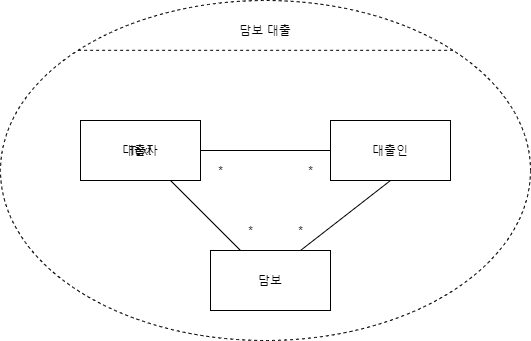

The diagram above was exported from draw.io. Its source (the exported page's mxGraphModel, read from the mxfile embedded in the PNG):
<mxGraphModel dx="1024" dy="592" grid="0" gridSize="10" guides="1" tooltips="1" connect="1" arrows="1" fold="1" page="0" pageScale="1" pageWidth="827" pageHeight="1169" math="0" shadow="0">
  <root>
    <mxCell id="0" />
    <mxCell id="1" parent="0" />
    <mxCell id="AhwofGQGwFMa3BKUK9hw-13" value="" style="ellipse;whiteSpace=wrap;html=1;dashed=1;" parent="1" vertex="1">
      <mxGeometry x="270" y="160" width="530" height="340" as="geometry" />
    </mxCell>
    <mxCell id="AhwofGQGwFMa3BKUK9hw-1" value="대출자" style="rounded=0;whiteSpace=wrap;html=1;" parent="1" vertex="1">
      <mxGeometry x="350" y="280" width="120" height="60" as="geometry" />
    </mxCell>
    <mxCell id="AhwofGQGwFMa3BKUK9hw-2" value="대출인" style="rounded=0;whiteSpace=wrap;html=1;" parent="1" vertex="1">
      <mxGeometry x="600" y="280" width="120" height="60" as="geometry" />
    </mxCell>
    <mxCell id="AhwofGQGwFMa3BKUK9hw-3" value="담보" style="rounded=0;whiteSpace=wrap;html=1;" parent="1" vertex="1">
      <mxGeometry x="480" y="410" width="120" height="60" as="geometry" />
    </mxCell>
    <mxCell id="AhwofGQGwFMa3BKUK9hw-4" value="" style="endArrow=none;html=1;entryX=0;entryY=0.5;entryDx=0;entryDy=0;" parent="1" source="AhwofGQGwFMa3BKUK9hw-1" target="AhwofGQGwFMa3BKUK9hw-2" edge="1">
      <mxGeometry width="50" height="50" relative="1" as="geometry">
        <mxPoint x="390" y="330" as="sourcePoint" />
        <mxPoint x="440" y="280" as="targetPoint" />
      </mxGeometry>
    </mxCell>
    <mxCell id="AhwofGQGwFMa3BKUK9hw-5" value="" style="endArrow=none;html=1;entryX=0.5;entryY=1;entryDx=0;entryDy=0;exitX=0.75;exitY=0;exitDx=0;exitDy=0;" parent="1" source="AhwofGQGwFMa3BKUK9hw-3" target="AhwofGQGwFMa3BKUK9hw-2" edge="1">
      <mxGeometry width="50" height="50" relative="1" as="geometry">
        <mxPoint x="480" y="320" as="sourcePoint" />
        <mxPoint x="610" y="320" as="targetPoint" />
      </mxGeometry>
    </mxCell>
    <mxCell id="AhwofGQGwFMa3BKUK9hw-6" value="" style="endArrow=none;html=1;entryX=0.75;entryY=1;entryDx=0;entryDy=0;" parent="1" source="AhwofGQGwFMa3BKUK9hw-3" target="AhwofGQGwFMa3BKUK9hw-1" edge="1">
      <mxGeometry width="50" height="50" relative="1" as="geometry">
        <mxPoint x="580" y="420" as="sourcePoint" />
        <mxPoint x="670" y="350" as="targetPoint" />
      </mxGeometry>
    </mxCell>
    <mxCell id="AhwofGQGwFMa3BKUK9hw-7" value="*" style="text;html=1;align=center;verticalAlign=middle;resizable=0;points=[];autosize=1;" parent="1" vertex="1">
      <mxGeometry x="560" y="380" width="20" height="20" as="geometry" />
    </mxCell>
    <mxCell id="AhwofGQGwFMa3BKUK9hw-8" value="*" style="text;html=1;align=center;verticalAlign=middle;resizable=0;points=[];autosize=1;" parent="1" vertex="1">
      <mxGeometry x="510" y="380" width="20" height="20" as="geometry" />
    </mxCell>
    <mxCell id="AhwofGQGwFMa3BKUK9hw-9" value="*" style="text;html=1;align=center;verticalAlign=middle;resizable=0;points=[];autosize=1;" parent="1" vertex="1">
      <mxGeometry x="570" y="320" width="20" height="20" as="geometry" />
    </mxCell>
    <mxCell id="AhwofGQGwFMa3BKUK9hw-10" value="*" style="text;html=1;align=center;verticalAlign=middle;resizable=0;points=[];autosize=1;" parent="1" vertex="1">
      <mxGeometry x="480" y="320" width="20" height="20" as="geometry" />
    </mxCell>
    <mxCell id="AhwofGQGwFMa3BKUK9hw-11" value="Text" style="text;html=1;strokeColor=none;fillColor=none;align=center;verticalAlign=middle;whiteSpace=wrap;rounded=0;" parent="1" vertex="1">
      <mxGeometry x="390" y="300" width="40" height="20" as="geometry" />
    </mxCell>
    <mxCell id="AhwofGQGwFMa3BKUK9hw-12" value="담보 대출" style="text;html=1;strokeColor=none;fillColor=none;align=center;verticalAlign=middle;whiteSpace=wrap;rounded=0;" parent="1" vertex="1">
      <mxGeometry x="495" y="180" width="80" height="20" as="geometry" />
    </mxCell>
    <mxCell id="AhwofGQGwFMa3BKUK9hw-14" value="" style="endArrow=none;html=1;entryX=1;entryY=0;entryDx=0;entryDy=0;exitX=0;exitY=0;exitDx=0;exitDy=0;dashed=1;" parent="1" source="AhwofGQGwFMa3BKUK9hw-13" target="AhwofGQGwFMa3BKUK9hw-13" edge="1">
      <mxGeometry width="50" height="50" relative="1" as="geometry">
        <mxPoint x="390" y="320" as="sourcePoint" />
        <mxPoint x="440" y="270" as="targetPoint" />
      </mxGeometry>
    </mxCell>
  </root>
</mxGraphModel>